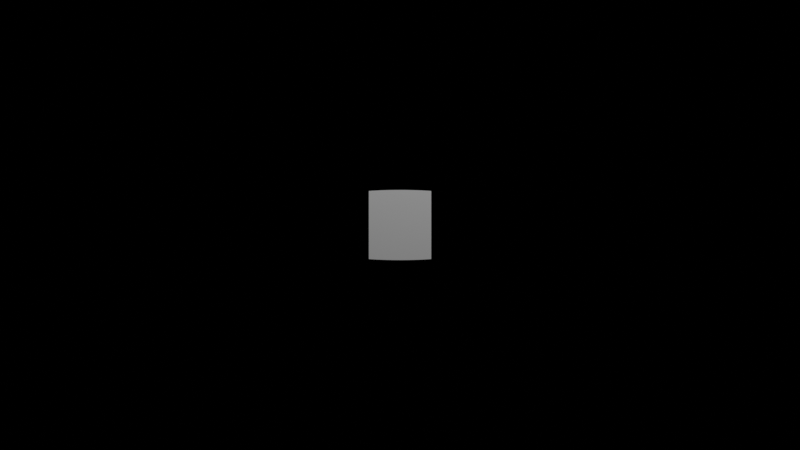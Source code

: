 # Source: displace_testing.blend  (saved by Blender 2.92.15; exported with 4.5.12 LTS)
import bpy
from mathutils import Matrix  # noqa: F401  (used for matrix-valued properties, if any)

bpy.ops.wm.read_factory_settings(use_empty=True)
scene = bpy.context.scene
scene.name = 'Scene'

# ---- collections
col_collection = bpy.data.collections.new('Collection'); scene.collection.children.link(col_collection)

# ---- world
world_world = bpy.data.worlds.new('World'); scene.world = world_world
world_world.use_nodes = True; world_world.node_tree.nodes.clear()
_N = world_world.node_tree.nodes; _L = world_world.node_tree.links
n0 = _N.new('ShaderNodeOutputWorld'); n0.name = 'World Output'; n0.location = (300, 300)
n1 = _N.new('ShaderNodeBackground'); n1.name = 'Background'; n1.location = (10, 300)
n1.inputs[0].default_value = (0.0, 0.0, 0.0, 1.0)
_L.new(n1.outputs[0], n0.inputs[0])
n0.is_active_output = True
world_world.color = (0.05088, 0.05088, 0.05088)
world_world.use_sun_shadow = False
world_world.sun_shadow_jitter_overblur = 0.0

# ---- cameras
cam_camera = bpy.data.cameras.new('Camera')
cam_camera.type = 'PANO'
cam_camera.clip_end = 100.0
cam_camera.ortho_scale = 7.314
cam_camera.panorama_type = 'EQUIRECTANGULAR'

# ---- lights
light_light = bpy.data.lights.new('Light', 'POINT')
light_light.transmission_factor = 0.0
light_light.energy = 1000.0
light_light.shadow_soft_size = 0.1
light_light.shadow_maximum_resolution = 0.006
light_light.use_absolute_resolution = True

# ---- meshes
me_plane = bpy.data.meshes.new('Plane')
me_plane.from_pydata([(-1.0, -1.0, 0.0), (1.0, -1.0, 0.0), (-1.0, 1.0, 0.0), (1.0, 1.0, 0.0)], [], [(0, 1, 3, 2)])
_uv = me_plane.uv_layers.new(name='UVMap')
_uv.uv.foreach_set('vector', [0.0, 0.0, 1.0, 0.0, 1.0, 1.0, 0.0, 1.0])
me_plane.use_remesh_fix_poles = True
me_plane.use_remesh_preserve_attributes = False
me_plane.use_mirror_vertex_groups = False
me_plane.update()

# ---- objects
ob_light = bpy.data.objects.new('Light', light_light)
ob_camera = bpy.data.objects.new('Camera', cam_camera)
ob_plane = bpy.data.objects.new('Plane', me_plane)

# ---- transforms, parenting, visibility, modifiers, constraints
ob_light.location = (4.076, 1.005, 5.904)
ob_light.rotation_euler = (0.6503, 0.05522, 1.866)
ob_light.lock_rotations_4d = False
ob_light.empty_display_type = 'ARROWS'
ob_light.color = (0.0, 0.0, 0.0, 0.0)
ob_light.lineart.crease_threshold = 0.0
ob_camera.location = (0.0, 0.0, 0.0)
ob_camera.rotation_euler = (1.571, 0.0, 1.571)
ob_camera.lock_rotations_4d = False
ob_camera.empty_display_type = 'ARROWS'
ob_camera.color = (0.0, 0.0, 0.0, 0.0)
ob_camera.display_type = 'WIRE'
ob_camera.lineart.crease_threshold = 0.0
ob_plane.location = (-2.0, 0.0, 0.0)
ob_plane.rotation_euler = (-0.0, 1.571, 0.0)
ob_plane.scale = (0.5, 0.5, 0.5)
ob_plane.lineart.crease_threshold = 0.0

# ---- collection membership
col_collection.objects.link(ob_light)
col_collection.objects.link(ob_camera)
col_collection.objects.link(ob_plane)

# ---- scene / render settings (as saved in the file)
scene.camera = ob_camera
scene.frame_start = 1; scene.frame_end = 250; scene.frame_set(1)
scene.render.engine = 'CYCLES'
scene.cycles.use_denoising = False
scene.cycles.samples = 16
scene.cycles.sampling_pattern = 'TABULATED_SOBOL'
scene.cycles.use_light_tree = False
scene.view_settings.view_transform = 'Filmic'
bpy.context.view_layer.update()
